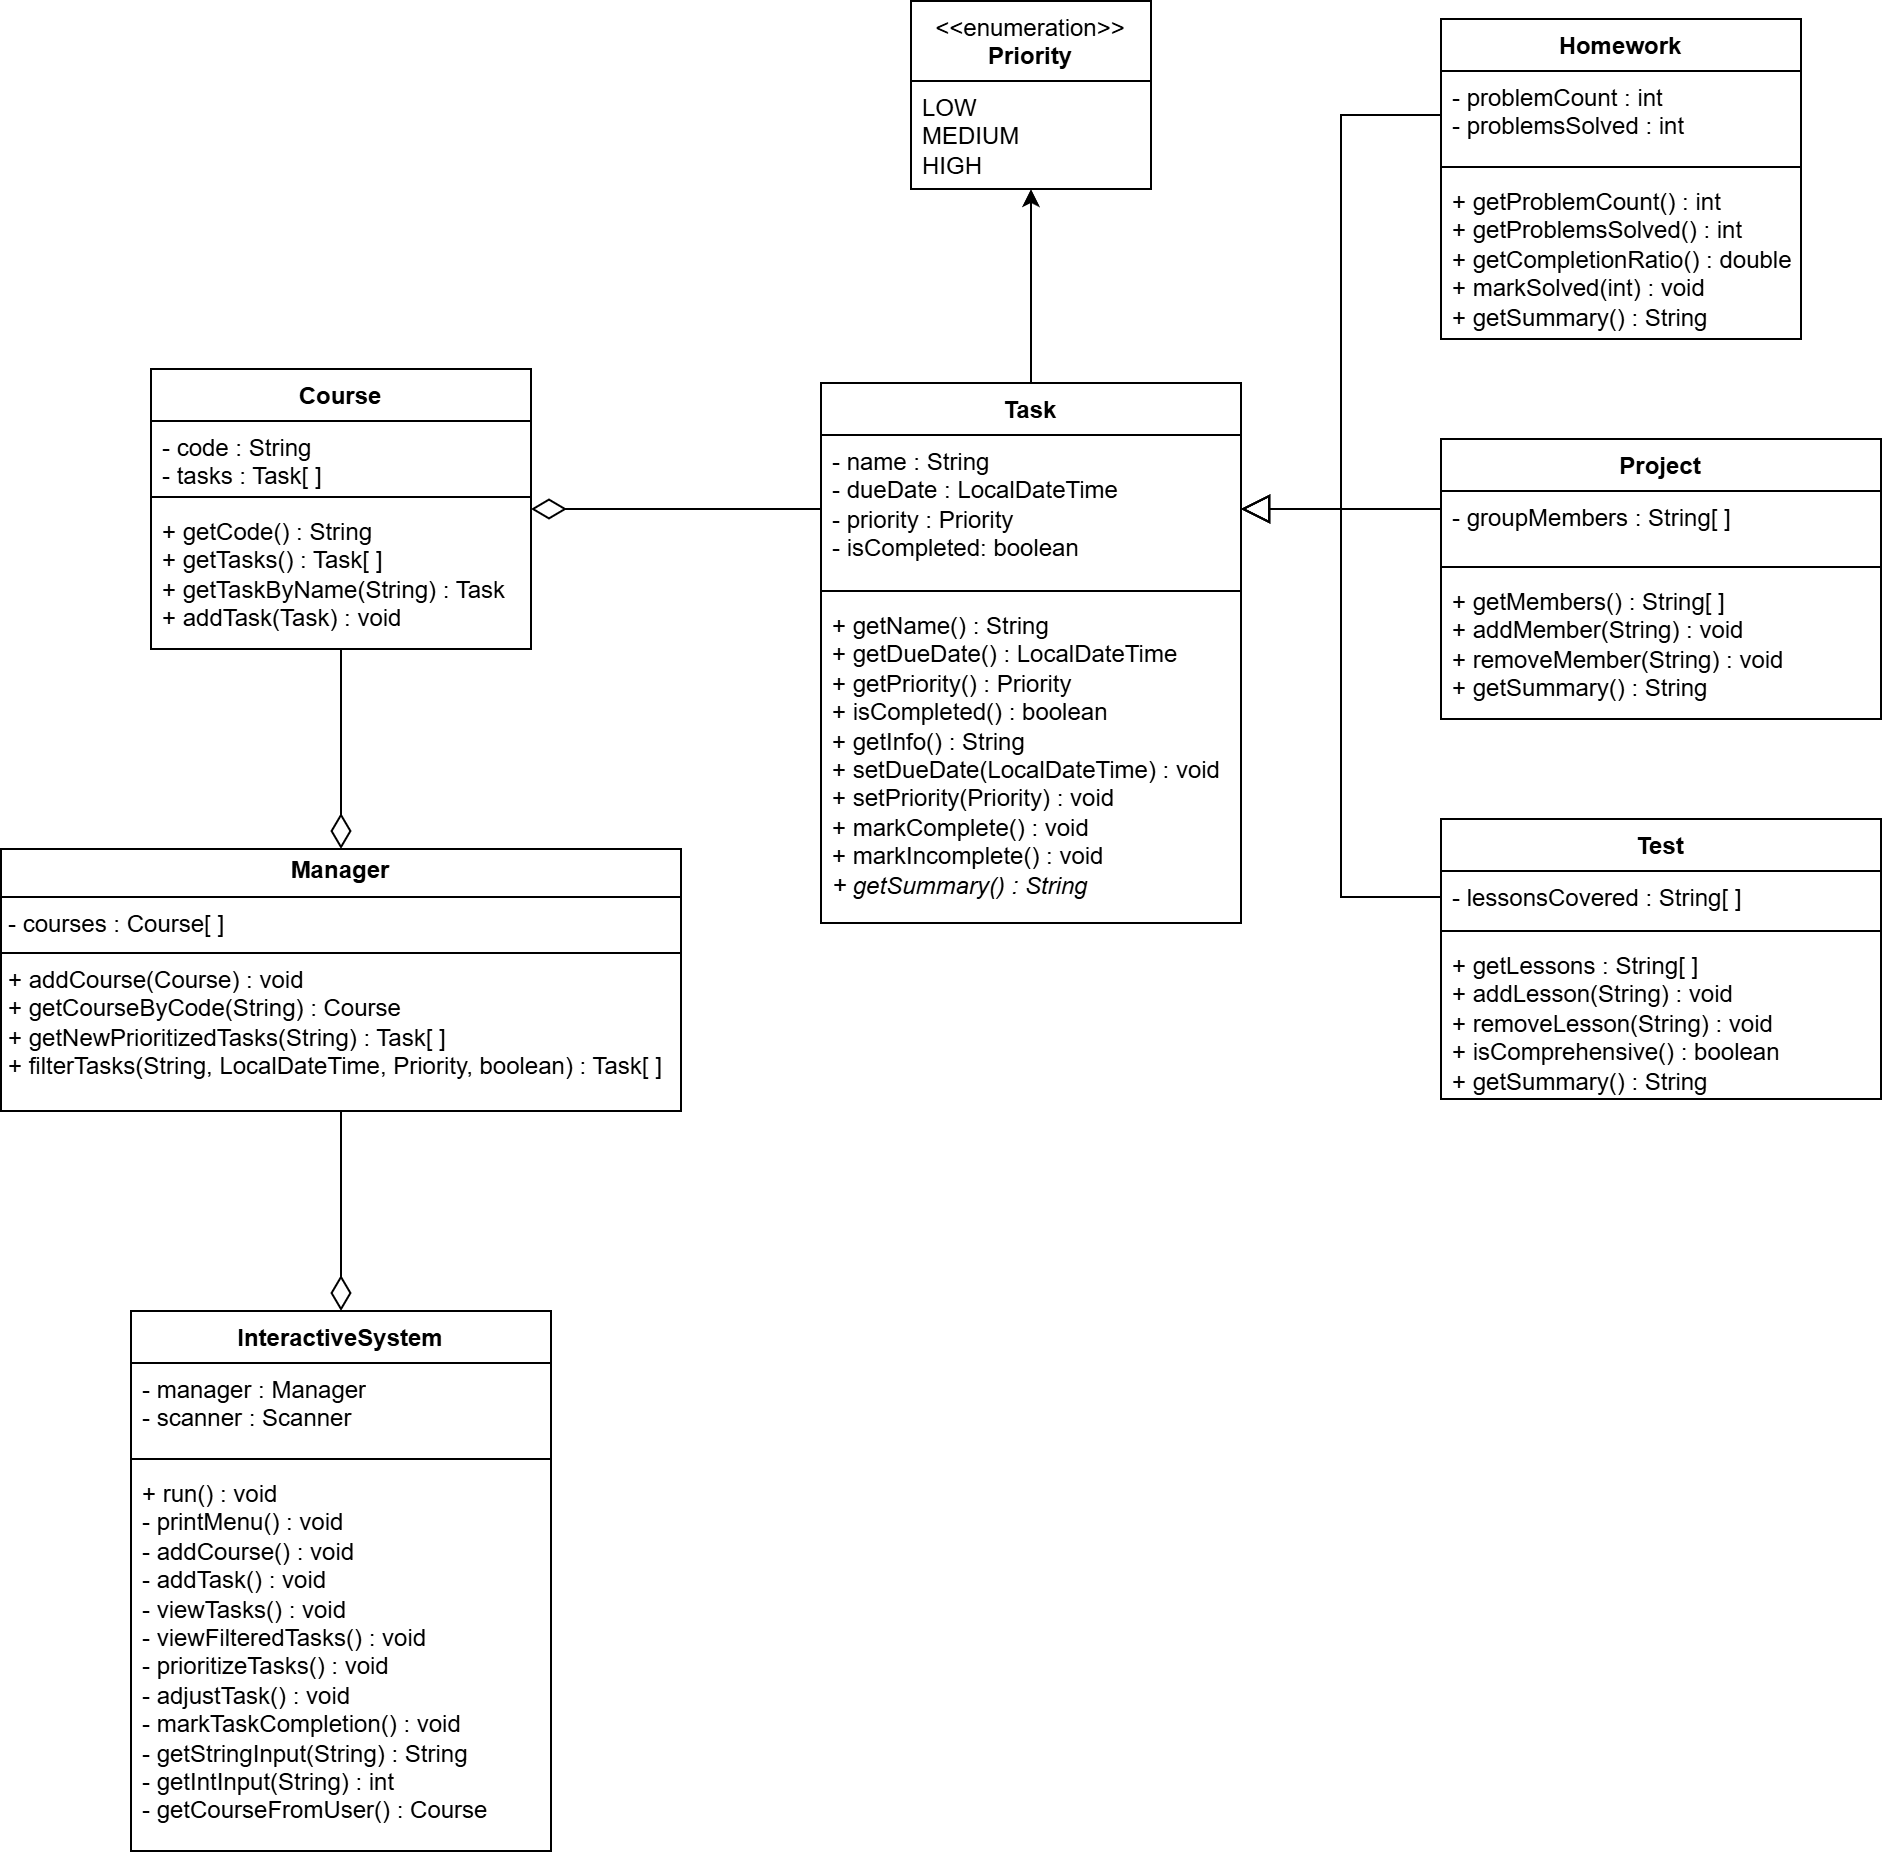

The diagram above was exported from draw.io. Its source (the exported page's mxGraphModel, read from the mxfile embedded in the PNG):
<mxGraphModel dx="2372" dy="1250" grid="1" gridSize="10" guides="1" tooltips="1" connect="1" arrows="1" fold="1" page="1" pageScale="1" pageWidth="400" pageHeight="400" math="0" shadow="0">
  <root>
    <mxCell id="0" />
    <mxCell id="1" parent="0" />
    <mxCell id="tqXzGDMAnHT13MNCIwR6-13" style="rounded=0;orthogonalLoop=1;jettySize=auto;html=1;exitX=1;exitY=0.5;exitDx=0;exitDy=0;entryX=0;entryY=0.5;entryDx=0;entryDy=0;endArrow=none;endFill=0;endSize=15;startSize=15;startArrow=diamondThin;startFill=0;" parent="1" source="f3z_6o91vCbomhV0sqtX-1" target="2sqMpwf60o3uSlJGsnfw-2" edge="1">
      <mxGeometry relative="1" as="geometry" />
    </mxCell>
    <mxCell id="f3z_6o91vCbomhV0sqtX-1" value="Course" style="swimlane;fontStyle=1;align=center;verticalAlign=top;childLayout=stackLayout;horizontal=1;startSize=26;horizontalStack=0;resizeParent=1;resizeParentMax=0;resizeLast=0;collapsible=1;marginBottom=0;whiteSpace=wrap;html=1;" parent="1" vertex="1">
      <mxGeometry x="-655" y="67" width="190" height="140" as="geometry">
        <mxRectangle x="-390" y="40" width="80" height="30" as="alternateBounds" />
      </mxGeometry>
    </mxCell>
    <mxCell id="f3z_6o91vCbomhV0sqtX-2" value="&lt;div&gt;- code : String&lt;/div&gt;- tasks : Task[ ]" style="text;strokeColor=none;fillColor=none;align=left;verticalAlign=top;spacingLeft=4;spacingRight=4;overflow=hidden;rotatable=0;points=[[0,0.5],[1,0.5]];portConstraint=eastwest;whiteSpace=wrap;html=1;" parent="f3z_6o91vCbomhV0sqtX-1" vertex="1">
      <mxGeometry y="26" width="190" height="34" as="geometry" />
    </mxCell>
    <mxCell id="f3z_6o91vCbomhV0sqtX-3" value="" style="line;strokeWidth=1;fillColor=none;align=left;verticalAlign=middle;spacingTop=-1;spacingLeft=3;spacingRight=3;rotatable=0;labelPosition=right;points=[];portConstraint=eastwest;strokeColor=inherit;" parent="f3z_6o91vCbomhV0sqtX-1" vertex="1">
      <mxGeometry y="60" width="190" height="8" as="geometry" />
    </mxCell>
    <mxCell id="f3z_6o91vCbomhV0sqtX-4" value="&lt;div&gt;&lt;span style=&quot;background-color: transparent; color: light-dark(rgb(0, 0, 0), rgb(255, 255, 255));&quot;&gt;+ getCode() : String&lt;/span&gt;&lt;/div&gt;&lt;div&gt;&lt;div&gt;+ getTasks() : Task[ ]&lt;/div&gt;&lt;/div&gt;&lt;div&gt;+ getTaskByName(String) : Task&lt;/div&gt;&lt;div&gt;+ addTask(Task) : void&lt;/div&gt;" style="text;strokeColor=none;fillColor=none;align=left;verticalAlign=top;spacingLeft=4;spacingRight=4;overflow=hidden;rotatable=0;points=[[0,0.5],[1,0.5]];portConstraint=eastwest;whiteSpace=wrap;html=1;" parent="f3z_6o91vCbomhV0sqtX-1" vertex="1">
      <mxGeometry y="68" width="190" height="72" as="geometry" />
    </mxCell>
    <mxCell id="tqXzGDMAnHT13MNCIwR6-7" style="edgeStyle=orthogonalEdgeStyle;rounded=0;orthogonalLoop=1;jettySize=auto;html=1;exitX=0.5;exitY=0;exitDx=0;exitDy=0;entryX=0.5;entryY=1;entryDx=0;entryDy=0;" parent="1" source="2sqMpwf60o3uSlJGsnfw-1" target="tqXzGDMAnHT13MNCIwR6-1" edge="1">
      <mxGeometry relative="1" as="geometry">
        <mxPoint x="-420" y="17" as="targetPoint" />
      </mxGeometry>
    </mxCell>
    <mxCell id="2sqMpwf60o3uSlJGsnfw-1" value="Task" style="swimlane;fontStyle=1;align=center;verticalAlign=top;childLayout=stackLayout;horizontal=1;startSize=26;horizontalStack=0;resizeParent=1;resizeParentMax=0;resizeLast=0;collapsible=1;marginBottom=0;whiteSpace=wrap;html=1;" parent="1" vertex="1">
      <mxGeometry x="-320" y="74" width="210" height="270" as="geometry">
        <mxRectangle x="-140" y="40" width="70" height="30" as="alternateBounds" />
      </mxGeometry>
    </mxCell>
    <mxCell id="2sqMpwf60o3uSlJGsnfw-2" value="&lt;div&gt;- name : String&lt;/div&gt;&lt;div&gt;- dueDate : LocalDateTime&lt;/div&gt;- priority : Priority&lt;div&gt;- isCompleted: boolean&lt;/div&gt;" style="text;strokeColor=none;fillColor=none;align=left;verticalAlign=top;spacingLeft=4;spacingRight=4;overflow=hidden;rotatable=0;points=[[0,0.5],[1,0.5]];portConstraint=eastwest;whiteSpace=wrap;html=1;" parent="2sqMpwf60o3uSlJGsnfw-1" vertex="1">
      <mxGeometry y="26" width="210" height="74" as="geometry" />
    </mxCell>
    <mxCell id="2sqMpwf60o3uSlJGsnfw-3" value="" style="line;strokeWidth=1;fillColor=none;align=left;verticalAlign=middle;spacingTop=-1;spacingLeft=3;spacingRight=3;rotatable=0;labelPosition=right;points=[];portConstraint=eastwest;strokeColor=inherit;" parent="2sqMpwf60o3uSlJGsnfw-1" vertex="1">
      <mxGeometry y="100" width="210" height="8" as="geometry" />
    </mxCell>
    <mxCell id="2sqMpwf60o3uSlJGsnfw-4" value="&lt;div&gt;+ getName() : String&lt;/div&gt;&lt;div&gt;+ getDueDate() : LocalDateTime&lt;/div&gt;&lt;div&gt;+ getPriority() : Priority&lt;br&gt;&lt;div&gt;+ isCompleted() : boolean&lt;/div&gt;&lt;/div&gt;&lt;div&gt;+ getInfo() : String&lt;/div&gt;&lt;div&gt;&lt;div&gt;+ setDueDate(LocalDateTime) : void&lt;/div&gt;&lt;/div&gt;&lt;div&gt;+ setPriority(Priority) : void&lt;/div&gt;&lt;div&gt;+ markComplete() : void&lt;/div&gt;&lt;div&gt;+ markIncomplete() : void&lt;/div&gt;&lt;div&gt;&lt;i&gt;+ getSummary() : String&lt;/i&gt;&lt;/div&gt;" style="text;strokeColor=none;fillColor=none;align=left;verticalAlign=top;spacingLeft=4;spacingRight=4;overflow=hidden;rotatable=0;points=[[0,0.5],[1,0.5]];portConstraint=eastwest;whiteSpace=wrap;html=1;" parent="2sqMpwf60o3uSlJGsnfw-1" vertex="1">
      <mxGeometry y="108" width="210" height="162" as="geometry" />
    </mxCell>
    <mxCell id="2sqMpwf60o3uSlJGsnfw-5" value="Homework" style="swimlane;fontStyle=1;align=center;verticalAlign=top;childLayout=stackLayout;horizontal=1;startSize=26;horizontalStack=0;resizeParent=1;resizeParentMax=0;resizeLast=0;collapsible=1;marginBottom=0;whiteSpace=wrap;html=1;" parent="1" vertex="1">
      <mxGeometry x="-10" y="-108" width="180" height="160" as="geometry" />
    </mxCell>
    <mxCell id="2sqMpwf60o3uSlJGsnfw-6" value="- problemCount : int&lt;div&gt;- problemsSolved : int&amp;nbsp;&lt;/div&gt;" style="text;strokeColor=none;fillColor=none;align=left;verticalAlign=top;spacingLeft=4;spacingRight=4;overflow=hidden;rotatable=0;points=[[0,0.5],[1,0.5]];portConstraint=eastwest;whiteSpace=wrap;html=1;" parent="2sqMpwf60o3uSlJGsnfw-5" vertex="1">
      <mxGeometry y="26" width="180" height="44" as="geometry" />
    </mxCell>
    <mxCell id="2sqMpwf60o3uSlJGsnfw-7" value="" style="line;strokeWidth=1;fillColor=none;align=left;verticalAlign=middle;spacingTop=-1;spacingLeft=3;spacingRight=3;rotatable=0;labelPosition=right;points=[];portConstraint=eastwest;strokeColor=inherit;" parent="2sqMpwf60o3uSlJGsnfw-5" vertex="1">
      <mxGeometry y="70" width="180" height="8" as="geometry" />
    </mxCell>
    <mxCell id="2sqMpwf60o3uSlJGsnfw-8" value="&lt;div&gt;+ getProblemCount() : int&lt;/div&gt;&lt;div&gt;+ getProblemsSolved() : int&lt;/div&gt;&lt;div&gt;+ getCompletionRatio() : double&lt;/div&gt;&lt;div&gt;+ markSolved(int) : void&lt;/div&gt;&lt;div&gt;+ getSummary() : String&lt;/div&gt;" style="text;strokeColor=none;fillColor=none;align=left;verticalAlign=top;spacingLeft=4;spacingRight=4;overflow=hidden;rotatable=0;points=[[0,0.5],[1,0.5]];portConstraint=eastwest;whiteSpace=wrap;html=1;" parent="2sqMpwf60o3uSlJGsnfw-5" vertex="1">
      <mxGeometry y="78" width="180" height="82" as="geometry" />
    </mxCell>
    <mxCell id="tqXzGDMAnHT13MNCIwR6-21" style="edgeStyle=elbowEdgeStyle;rounded=0;orthogonalLoop=1;jettySize=auto;html=1;exitX=0;exitY=0.25;exitDx=0;exitDy=0;endArrow=block;endFill=0;endSize=12;startSize=12;" parent="1" source="2sqMpwf60o3uSlJGsnfw-10" edge="1">
      <mxGeometry relative="1" as="geometry">
        <mxPoint x="-110" y="137" as="targetPoint" />
      </mxGeometry>
    </mxCell>
    <mxCell id="2sqMpwf60o3uSlJGsnfw-10" value="Project" style="swimlane;fontStyle=1;align=center;verticalAlign=top;childLayout=stackLayout;horizontal=1;startSize=26;horizontalStack=0;resizeParent=1;resizeParentMax=0;resizeLast=0;collapsible=1;marginBottom=0;whiteSpace=wrap;html=1;" parent="1" vertex="1">
      <mxGeometry x="-10" y="102" width="220" height="140" as="geometry">
        <mxRectangle x="180" y="92" width="80" height="30" as="alternateBounds" />
      </mxGeometry>
    </mxCell>
    <mxCell id="2sqMpwf60o3uSlJGsnfw-11" value="- groupMembers : String[ ]" style="text;strokeColor=none;fillColor=none;align=left;verticalAlign=top;spacingLeft=4;spacingRight=4;overflow=hidden;rotatable=0;points=[[0,0.5],[1,0.5]];portConstraint=eastwest;whiteSpace=wrap;html=1;" parent="2sqMpwf60o3uSlJGsnfw-10" vertex="1">
      <mxGeometry y="26" width="220" height="34" as="geometry" />
    </mxCell>
    <mxCell id="2sqMpwf60o3uSlJGsnfw-12" value="" style="line;strokeWidth=1;fillColor=none;align=left;verticalAlign=middle;spacingTop=-1;spacingLeft=3;spacingRight=3;rotatable=0;labelPosition=right;points=[];portConstraint=eastwest;strokeColor=inherit;" parent="2sqMpwf60o3uSlJGsnfw-10" vertex="1">
      <mxGeometry y="60" width="220" height="8" as="geometry" />
    </mxCell>
    <mxCell id="2sqMpwf60o3uSlJGsnfw-13" value="&lt;div&gt;+ getMembers() : String[ ]&lt;/div&gt;&lt;div&gt;&lt;span style=&quot;background-color: transparent; color: light-dark(rgb(0, 0, 0), rgb(255, 255, 255));&quot;&gt;+ addMember(String) : void&lt;/span&gt;&lt;/div&gt;&lt;div&gt;+ removeMember(String) : void&lt;/div&gt;&lt;div&gt;+ getSummary() : String&lt;/div&gt;" style="text;strokeColor=none;fillColor=none;align=left;verticalAlign=top;spacingLeft=4;spacingRight=4;overflow=hidden;rotatable=0;points=[[0,0.5],[1,0.5]];portConstraint=eastwest;whiteSpace=wrap;html=1;" parent="2sqMpwf60o3uSlJGsnfw-10" vertex="1">
      <mxGeometry y="68" width="220" height="72" as="geometry" />
    </mxCell>
    <mxCell id="2sqMpwf60o3uSlJGsnfw-14" value="Test" style="swimlane;fontStyle=1;align=center;verticalAlign=top;childLayout=stackLayout;horizontal=1;startSize=26;horizontalStack=0;resizeParent=1;resizeParentMax=0;resizeLast=0;collapsible=1;marginBottom=0;whiteSpace=wrap;html=1;" parent="1" vertex="1">
      <mxGeometry x="-10" y="292" width="220" height="140" as="geometry" />
    </mxCell>
    <mxCell id="2sqMpwf60o3uSlJGsnfw-15" value="- lessonsCovered : String[ ]" style="text;strokeColor=none;fillColor=none;align=left;verticalAlign=top;spacingLeft=4;spacingRight=4;overflow=hidden;rotatable=0;points=[[0,0.5],[1,0.5]];portConstraint=eastwest;whiteSpace=wrap;html=1;" parent="2sqMpwf60o3uSlJGsnfw-14" vertex="1">
      <mxGeometry y="26" width="220" height="26" as="geometry" />
    </mxCell>
    <mxCell id="2sqMpwf60o3uSlJGsnfw-16" value="" style="line;strokeWidth=1;fillColor=none;align=left;verticalAlign=middle;spacingTop=-1;spacingLeft=3;spacingRight=3;rotatable=0;labelPosition=right;points=[];portConstraint=eastwest;strokeColor=inherit;" parent="2sqMpwf60o3uSlJGsnfw-14" vertex="1">
      <mxGeometry y="52" width="220" height="8" as="geometry" />
    </mxCell>
    <mxCell id="LzTHK_fe2vo6rBPdGbPL-10" value="+ getLessons : String[ ]&lt;div&gt;+ addLesson(String) : void&lt;/div&gt;&lt;div&gt;+ removeLesson(String) : void&lt;/div&gt;&lt;div&gt;+ isComprehensive() : boolean&lt;/div&gt;&lt;div&gt;+ getSummary() : String&lt;/div&gt;" style="text;strokeColor=none;fillColor=none;align=left;verticalAlign=top;spacingLeft=4;spacingRight=4;overflow=hidden;rotatable=0;points=[[0,0.5],[1,0.5]];portConstraint=eastwest;whiteSpace=wrap;html=1;" parent="2sqMpwf60o3uSlJGsnfw-14" vertex="1">
      <mxGeometry y="60" width="220" height="80" as="geometry" />
    </mxCell>
    <mxCell id="tqXzGDMAnHT13MNCIwR6-11" style="edgeStyle=orthogonalEdgeStyle;rounded=0;orthogonalLoop=1;jettySize=auto;html=1;exitX=0.5;exitY=0;exitDx=0;exitDy=0;entryX=0.5;entryY=1;entryDx=0;entryDy=0;startArrow=diamondThin;startFill=0;endArrow=none;endSize=15;startSize=15;" parent="1" source="LzTHK_fe2vo6rBPdGbPL-1" target="f3z_6o91vCbomhV0sqtX-1" edge="1">
      <mxGeometry relative="1" as="geometry">
        <mxPoint x="-530" y="177" as="targetPoint" />
      </mxGeometry>
    </mxCell>
    <mxCell id="LzTHK_fe2vo6rBPdGbPL-1" value="&lt;p style=&quot;margin:0px;margin-top:4px;text-align:center;&quot;&gt;&lt;b&gt;Manager&lt;/b&gt;&lt;/p&gt;&lt;hr size=&quot;1&quot; style=&quot;border-style:solid;&quot;&gt;&lt;p style=&quot;margin:0px;margin-left:4px;&quot;&gt;- courses : Course[ ]&lt;/p&gt;&lt;hr size=&quot;1&quot; style=&quot;border-style:solid;&quot;&gt;&lt;p style=&quot;margin:0px;margin-left:4px;&quot;&gt;+ addCourse(Course) : void&lt;/p&gt;&lt;p style=&quot;margin:0px;margin-left:4px;&quot;&gt;+ getCourseByCode(String) : Course&lt;/p&gt;&lt;p style=&quot;margin:0px;margin-left:4px;&quot;&gt;+ getNewPrioritizedTasks(String) : Task[ ]&lt;/p&gt;&lt;p style=&quot;margin:0px;margin-left:4px;&quot;&gt;+ filterTasks(String, LocalDateTime, Priority, boolean) : Task[ ]&lt;/p&gt;" style="verticalAlign=top;align=left;overflow=fill;html=1;whiteSpace=wrap;" parent="1" vertex="1">
      <mxGeometry x="-730" y="307" width="340" height="131" as="geometry" />
    </mxCell>
    <mxCell id="tqXzGDMAnHT13MNCIwR6-12" style="edgeStyle=orthogonalEdgeStyle;rounded=0;orthogonalLoop=1;jettySize=auto;html=1;exitX=0.5;exitY=0;exitDx=0;exitDy=0;entryX=0.5;entryY=1;entryDx=0;entryDy=0;startArrow=diamondThin;startFill=0;endArrow=none;endSize=15;startSize=15;" parent="1" source="LzTHK_fe2vo6rBPdGbPL-2" target="LzTHK_fe2vo6rBPdGbPL-1" edge="1">
      <mxGeometry relative="1" as="geometry" />
    </mxCell>
    <mxCell id="LzTHK_fe2vo6rBPdGbPL-2" value="InteractiveSystem" style="swimlane;fontStyle=1;align=center;verticalAlign=top;childLayout=stackLayout;horizontal=1;startSize=26;horizontalStack=0;resizeParent=1;resizeParentMax=0;resizeLast=0;collapsible=1;marginBottom=0;whiteSpace=wrap;html=1;" parent="1" vertex="1">
      <mxGeometry x="-665" y="538" width="210" height="270" as="geometry">
        <mxRectangle x="-390" y="350" width="140" height="30" as="alternateBounds" />
      </mxGeometry>
    </mxCell>
    <mxCell id="LzTHK_fe2vo6rBPdGbPL-3" value="- manager : Manager&lt;div&gt;- scanner : Scanner&lt;/div&gt;" style="text;strokeColor=none;fillColor=none;align=left;verticalAlign=top;spacingLeft=4;spacingRight=4;overflow=hidden;rotatable=0;points=[[0,0.5],[1,0.5]];portConstraint=eastwest;whiteSpace=wrap;html=1;" parent="LzTHK_fe2vo6rBPdGbPL-2" vertex="1">
      <mxGeometry y="26" width="210" height="44" as="geometry" />
    </mxCell>
    <mxCell id="LzTHK_fe2vo6rBPdGbPL-4" value="" style="line;strokeWidth=1;fillColor=none;align=left;verticalAlign=middle;spacingTop=-1;spacingLeft=3;spacingRight=3;rotatable=0;labelPosition=right;points=[];portConstraint=eastwest;strokeColor=inherit;" parent="LzTHK_fe2vo6rBPdGbPL-2" vertex="1">
      <mxGeometry y="70" width="210" height="8" as="geometry" />
    </mxCell>
    <mxCell id="LzTHK_fe2vo6rBPdGbPL-5" value="+ run() : void&lt;div&gt;- printMenu() : void&lt;/div&gt;&lt;div&gt;- addCourse() : void&lt;/div&gt;&lt;div&gt;- addTask() : void&lt;/div&gt;&lt;div&gt;- viewTasks() : void&lt;/div&gt;&lt;div&gt;- viewFilteredTasks() : void&lt;/div&gt;&lt;div&gt;- prioritizeTasks() : void&lt;/div&gt;&lt;div&gt;- adjustTask() : void&lt;/div&gt;&lt;div&gt;- markTaskCompletion() : void&lt;/div&gt;&lt;div&gt;- getStringInput(String) : String&lt;/div&gt;&lt;div&gt;- getIntInput(String) : int&lt;/div&gt;&lt;div&gt;- getCourseFromUser() : Course&lt;/div&gt;&lt;div&gt;&lt;br&gt;&lt;/div&gt;" style="text;strokeColor=none;fillColor=none;align=left;verticalAlign=top;spacingLeft=4;spacingRight=4;overflow=hidden;rotatable=0;points=[[0,0.5],[1,0.5]];portConstraint=eastwest;whiteSpace=wrap;html=1;" parent="LzTHK_fe2vo6rBPdGbPL-2" vertex="1">
      <mxGeometry y="78" width="210" height="192" as="geometry" />
    </mxCell>
    <mxCell id="tqXzGDMAnHT13MNCIwR6-1" value="&lt;span style=&quot;font-weight: normal;&quot;&gt;&amp;lt;&amp;lt;enumeration&amp;gt;&amp;gt;&lt;/span&gt;&lt;div&gt;Priority&lt;/div&gt;" style="swimlane;fontStyle=1;align=center;verticalAlign=top;childLayout=stackLayout;horizontal=1;startSize=40;horizontalStack=0;resizeParent=1;resizeParentMax=0;resizeLast=0;collapsible=1;marginBottom=0;whiteSpace=wrap;html=1;" parent="1" vertex="1">
      <mxGeometry x="-275" y="-117" width="120" height="94" as="geometry">
        <mxRectangle x="-270" y="-150" width="140" height="40" as="alternateBounds" />
      </mxGeometry>
    </mxCell>
    <mxCell id="tqXzGDMAnHT13MNCIwR6-2" value="LOW&lt;div&gt;MEDIUM&lt;/div&gt;&lt;div&gt;HIGH&lt;/div&gt;" style="text;strokeColor=none;fillColor=none;align=left;verticalAlign=top;spacingLeft=4;spacingRight=4;overflow=hidden;rotatable=0;points=[[0,0.5],[1,0.5]];portConstraint=eastwest;whiteSpace=wrap;html=1;" parent="tqXzGDMAnHT13MNCIwR6-1" vertex="1">
      <mxGeometry y="40" width="120" height="54" as="geometry" />
    </mxCell>
    <mxCell id="tqXzGDMAnHT13MNCIwR6-20" style="rounded=0;orthogonalLoop=1;jettySize=auto;html=1;exitX=0;exitY=0.5;exitDx=0;exitDy=0;edgeStyle=elbowEdgeStyle;entryX=1;entryY=0.5;entryDx=0;entryDy=0;endArrow=block;endFill=0;endSize=12;startSize=12;" parent="1" source="2sqMpwf60o3uSlJGsnfw-6" target="2sqMpwf60o3uSlJGsnfw-2" edge="1">
      <mxGeometry relative="1" as="geometry">
        <mxPoint x="-74" y="157" as="targetPoint" />
      </mxGeometry>
    </mxCell>
    <mxCell id="tqXzGDMAnHT13MNCIwR6-22" style="edgeStyle=elbowEdgeStyle;rounded=0;orthogonalLoop=1;jettySize=auto;html=1;exitX=0;exitY=0.5;exitDx=0;exitDy=0;entryX=1;entryY=0.5;entryDx=0;entryDy=0;endSize=12;startSize=12;endArrow=block;endFill=0;" parent="1" source="2sqMpwf60o3uSlJGsnfw-15" target="2sqMpwf60o3uSlJGsnfw-2" edge="1">
      <mxGeometry relative="1" as="geometry" />
    </mxCell>
  </root>
</mxGraphModel>